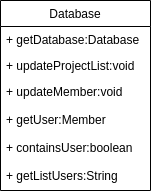

The diagram above was exported from draw.io. Its source (the exported page's mxGraphModel, read from the mxfile embedded in the PNG):
<mxGraphModel dx="868" dy="415" grid="1" gridSize="10" guides="1" tooltips="1" connect="1" arrows="1" fold="1" page="1" pageScale="1" pageWidth="827" pageHeight="1169" math="0" shadow="0">
  <root>
    <mxCell id="0" />
    <mxCell id="1" parent="0" />
    <mxCell id="1oIB69DKFMdWqXWGOoMt-1" value="Database" style="swimlane;fontStyle=0;childLayout=stackLayout;horizontal=1;startSize=26;fillColor=none;horizontalStack=0;resizeParent=1;resizeParentMax=0;resizeLast=0;collapsible=1;marginBottom=0;" vertex="1" parent="1">
      <mxGeometry x="340" y="110" width="150" height="190" as="geometry">
        <mxRectangle x="340" y="110" width="90" height="26" as="alternateBounds" />
      </mxGeometry>
    </mxCell>
    <mxCell id="1oIB69DKFMdWqXWGOoMt-2" value="+ getDatabase:Database" style="text;strokeColor=none;fillColor=none;align=left;verticalAlign=top;spacingLeft=4;spacingRight=4;overflow=hidden;rotatable=0;points=[[0,0.5],[1,0.5]];portConstraint=eastwest;" vertex="1" parent="1oIB69DKFMdWqXWGOoMt-1">
      <mxGeometry y="26" width="150" height="26" as="geometry" />
    </mxCell>
    <mxCell id="1oIB69DKFMdWqXWGOoMt-3" value="+ updateProjectList:void" style="text;strokeColor=none;fillColor=none;align=left;verticalAlign=top;spacingLeft=4;spacingRight=4;overflow=hidden;rotatable=0;points=[[0,0.5],[1,0.5]];portConstraint=eastwest;" vertex="1" parent="1oIB69DKFMdWqXWGOoMt-1">
      <mxGeometry y="52" width="150" height="26" as="geometry" />
    </mxCell>
    <mxCell id="1oIB69DKFMdWqXWGOoMt-4" value="+ updateMember:void&#10;&#10;+ getUser:Member&#10;&#10;+ containsUser:boolean&#10;&#10;+ getListUsers:String" style="text;strokeColor=none;fillColor=none;align=left;verticalAlign=top;spacingLeft=4;spacingRight=4;overflow=hidden;rotatable=0;points=[[0,0.5],[1,0.5]];portConstraint=eastwest;" vertex="1" parent="1oIB69DKFMdWqXWGOoMt-1">
      <mxGeometry y="78" width="150" height="112" as="geometry" />
    </mxCell>
  </root>
</mxGraphModel>